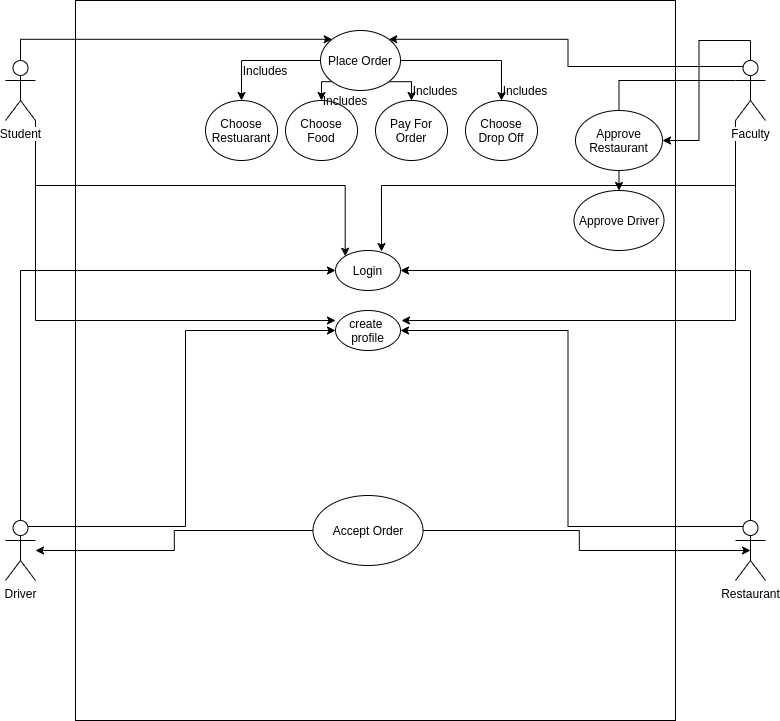

The diagram above was exported from draw.io. Its source (the exported page's mxGraphModel, read from the mxfile embedded in the PNG):
<mxGraphModel dx="1422" dy="717" grid="1" gridSize="10" guides="1" tooltips="1" connect="1" arrows="1" fold="1" page="1" pageScale="1" pageWidth="850" pageHeight="1100" math="0" shadow="0">
  <root>
    <mxCell id="0" />
    <mxCell id="1" parent="0" />
    <mxCell id="dmLatOQaZSQ83xfgF6nz-14" value="" style="rounded=0;whiteSpace=wrap;html=1;" vertex="1" parent="1">
      <mxGeometry x="110" y="20" width="600" height="720" as="geometry" />
    </mxCell>
    <mxCell id="dmLatOQaZSQ83xfgF6nz-26" style="edgeStyle=orthogonalEdgeStyle;rounded=0;orthogonalLoop=1;jettySize=auto;html=1;exitX=1;exitY=1;exitDx=0;exitDy=0;exitPerimeter=0;entryX=0;entryY=0.25;entryDx=0;entryDy=0;entryPerimeter=0;" edge="1" parent="1" source="dmLatOQaZSQ83xfgF6nz-5" target="dmLatOQaZSQ83xfgF6nz-17">
      <mxGeometry relative="1" as="geometry" />
    </mxCell>
    <mxCell id="dmLatOQaZSQ83xfgF6nz-28" style="edgeStyle=orthogonalEdgeStyle;rounded=0;orthogonalLoop=1;jettySize=auto;html=1;exitX=0.5;exitY=0;exitDx=0;exitDy=0;exitPerimeter=0;entryX=0;entryY=0;entryDx=0;entryDy=0;" edge="1" parent="1" source="dmLatOQaZSQ83xfgF6nz-5" target="dmLatOQaZSQ83xfgF6nz-18">
      <mxGeometry relative="1" as="geometry" />
    </mxCell>
    <mxCell id="dmLatOQaZSQ83xfgF6nz-30" style="edgeStyle=orthogonalEdgeStyle;rounded=0;orthogonalLoop=1;jettySize=auto;html=1;exitX=1;exitY=1;exitDx=0;exitDy=0;exitPerimeter=0;entryX=0;entryY=0;entryDx=0;entryDy=0;" edge="1" parent="1" source="dmLatOQaZSQ83xfgF6nz-5" target="dmLatOQaZSQ83xfgF6nz-16">
      <mxGeometry relative="1" as="geometry" />
    </mxCell>
    <mxCell id="dmLatOQaZSQ83xfgF6nz-5" value="Student" style="shape=umlActor;verticalLabelPosition=bottom;labelBackgroundColor=#ffffff;verticalAlign=top;html=1;outlineConnect=0;" vertex="1" parent="1">
      <mxGeometry x="40" y="80" width="30" height="60" as="geometry" />
    </mxCell>
    <mxCell id="dmLatOQaZSQ83xfgF6nz-23" style="edgeStyle=orthogonalEdgeStyle;rounded=0;orthogonalLoop=1;jettySize=auto;html=1;exitX=0.75;exitY=0.1;exitDx=0;exitDy=0;exitPerimeter=0;entryX=0;entryY=0.5;entryDx=0;entryDy=0;" edge="1" parent="1" source="dmLatOQaZSQ83xfgF6nz-11" target="dmLatOQaZSQ83xfgF6nz-17">
      <mxGeometry relative="1" as="geometry" />
    </mxCell>
    <mxCell id="dmLatOQaZSQ83xfgF6nz-32" style="edgeStyle=orthogonalEdgeStyle;rounded=0;orthogonalLoop=1;jettySize=auto;html=1;exitX=0.5;exitY=0;exitDx=0;exitDy=0;exitPerimeter=0;entryX=0;entryY=0.5;entryDx=0;entryDy=0;" edge="1" parent="1" source="dmLatOQaZSQ83xfgF6nz-11" target="dmLatOQaZSQ83xfgF6nz-16">
      <mxGeometry relative="1" as="geometry" />
    </mxCell>
    <mxCell id="dmLatOQaZSQ83xfgF6nz-11" value="Driver" style="shape=umlActor;verticalLabelPosition=bottom;labelBackgroundColor=#ffffff;verticalAlign=top;html=1;outlineConnect=0;" vertex="1" parent="1">
      <mxGeometry x="40" y="540" width="30" height="60" as="geometry" />
    </mxCell>
    <mxCell id="dmLatOQaZSQ83xfgF6nz-25" style="edgeStyle=orthogonalEdgeStyle;rounded=0;orthogonalLoop=1;jettySize=auto;html=1;exitX=0;exitY=1;exitDx=0;exitDy=0;exitPerimeter=0;entryX=1.015;entryY=0.25;entryDx=0;entryDy=0;entryPerimeter=0;" edge="1" parent="1" source="dmLatOQaZSQ83xfgF6nz-12" target="dmLatOQaZSQ83xfgF6nz-17">
      <mxGeometry relative="1" as="geometry" />
    </mxCell>
    <mxCell id="dmLatOQaZSQ83xfgF6nz-27" style="edgeStyle=orthogonalEdgeStyle;rounded=0;orthogonalLoop=1;jettySize=auto;html=1;exitX=0.5;exitY=0;exitDx=0;exitDy=0;exitPerimeter=0;entryX=1;entryY=0.5;entryDx=0;entryDy=0;" edge="1" parent="1" source="dmLatOQaZSQ83xfgF6nz-12" target="dmLatOQaZSQ83xfgF6nz-19">
      <mxGeometry relative="1" as="geometry" />
    </mxCell>
    <mxCell id="dmLatOQaZSQ83xfgF6nz-29" style="edgeStyle=orthogonalEdgeStyle;rounded=0;orthogonalLoop=1;jettySize=auto;html=1;exitX=0.25;exitY=0.1;exitDx=0;exitDy=0;exitPerimeter=0;entryX=1;entryY=0;entryDx=0;entryDy=0;" edge="1" parent="1" source="dmLatOQaZSQ83xfgF6nz-12" target="dmLatOQaZSQ83xfgF6nz-18">
      <mxGeometry relative="1" as="geometry" />
    </mxCell>
    <mxCell id="dmLatOQaZSQ83xfgF6nz-31" style="edgeStyle=orthogonalEdgeStyle;rounded=0;orthogonalLoop=1;jettySize=auto;html=1;exitX=0;exitY=1;exitDx=0;exitDy=0;exitPerimeter=0;entryX=0.708;entryY=0.025;entryDx=0;entryDy=0;entryPerimeter=0;" edge="1" parent="1" source="dmLatOQaZSQ83xfgF6nz-12" target="dmLatOQaZSQ83xfgF6nz-16">
      <mxGeometry relative="1" as="geometry" />
    </mxCell>
    <mxCell id="dmLatOQaZSQ83xfgF6nz-49" style="edgeStyle=orthogonalEdgeStyle;rounded=0;orthogonalLoop=1;jettySize=auto;html=1;exitX=0;exitY=0.3333333333333333;exitDx=0;exitDy=0;exitPerimeter=0;" edge="1" parent="1" source="dmLatOQaZSQ83xfgF6nz-12" target="dmLatOQaZSQ83xfgF6nz-48">
      <mxGeometry relative="1" as="geometry" />
    </mxCell>
    <mxCell id="dmLatOQaZSQ83xfgF6nz-12" value="Faculty" style="shape=umlActor;verticalLabelPosition=bottom;labelBackgroundColor=#ffffff;verticalAlign=top;html=1;outlineConnect=0;" vertex="1" parent="1">
      <mxGeometry x="770" y="80" width="30" height="60" as="geometry" />
    </mxCell>
    <mxCell id="dmLatOQaZSQ83xfgF6nz-24" style="edgeStyle=orthogonalEdgeStyle;rounded=0;orthogonalLoop=1;jettySize=auto;html=1;exitX=0.25;exitY=0.1;exitDx=0;exitDy=0;exitPerimeter=0;entryX=1;entryY=0.5;entryDx=0;entryDy=0;" edge="1" parent="1" source="dmLatOQaZSQ83xfgF6nz-13" target="dmLatOQaZSQ83xfgF6nz-17">
      <mxGeometry relative="1" as="geometry" />
    </mxCell>
    <mxCell id="dmLatOQaZSQ83xfgF6nz-33" style="edgeStyle=orthogonalEdgeStyle;rounded=0;orthogonalLoop=1;jettySize=auto;html=1;exitX=0.5;exitY=0;exitDx=0;exitDy=0;exitPerimeter=0;entryX=1;entryY=0.5;entryDx=0;entryDy=0;" edge="1" parent="1" source="dmLatOQaZSQ83xfgF6nz-13" target="dmLatOQaZSQ83xfgF6nz-16">
      <mxGeometry relative="1" as="geometry" />
    </mxCell>
    <mxCell id="dmLatOQaZSQ83xfgF6nz-13" value="Restaurant" style="shape=umlActor;verticalLabelPosition=bottom;labelBackgroundColor=#ffffff;verticalAlign=top;html=1;outlineConnect=0;" vertex="1" parent="1">
      <mxGeometry x="770" y="540" width="30" height="60" as="geometry" />
    </mxCell>
    <mxCell id="dmLatOQaZSQ83xfgF6nz-16" value="Login" style="ellipse;whiteSpace=wrap;html=1;" vertex="1" parent="1">
      <mxGeometry x="370" y="270" width="65" height="40" as="geometry" />
    </mxCell>
    <mxCell id="dmLatOQaZSQ83xfgF6nz-17" value="create&amp;nbsp;&lt;br&gt;profile" style="ellipse;whiteSpace=wrap;html=1;" vertex="1" parent="1">
      <mxGeometry x="370" y="330" width="65" height="40" as="geometry" />
    </mxCell>
    <mxCell id="dmLatOQaZSQ83xfgF6nz-39" style="edgeStyle=orthogonalEdgeStyle;rounded=0;orthogonalLoop=1;jettySize=auto;html=1;exitX=0;exitY=0.5;exitDx=0;exitDy=0;entryX=0.5;entryY=0;entryDx=0;entryDy=0;" edge="1" parent="1" source="dmLatOQaZSQ83xfgF6nz-18" target="dmLatOQaZSQ83xfgF6nz-34">
      <mxGeometry relative="1" as="geometry" />
    </mxCell>
    <mxCell id="dmLatOQaZSQ83xfgF6nz-40" style="edgeStyle=orthogonalEdgeStyle;rounded=0;orthogonalLoop=1;jettySize=auto;html=1;exitX=0;exitY=1;exitDx=0;exitDy=0;entryX=0.5;entryY=0;entryDx=0;entryDy=0;" edge="1" parent="1" source="dmLatOQaZSQ83xfgF6nz-18" target="dmLatOQaZSQ83xfgF6nz-35">
      <mxGeometry relative="1" as="geometry" />
    </mxCell>
    <mxCell id="dmLatOQaZSQ83xfgF6nz-41" style="edgeStyle=orthogonalEdgeStyle;rounded=0;orthogonalLoop=1;jettySize=auto;html=1;exitX=1;exitY=1;exitDx=0;exitDy=0;entryX=0.5;entryY=0;entryDx=0;entryDy=0;" edge="1" parent="1" source="dmLatOQaZSQ83xfgF6nz-18" target="dmLatOQaZSQ83xfgF6nz-38">
      <mxGeometry relative="1" as="geometry" />
    </mxCell>
    <mxCell id="dmLatOQaZSQ83xfgF6nz-42" style="edgeStyle=orthogonalEdgeStyle;rounded=0;orthogonalLoop=1;jettySize=auto;html=1;exitX=1;exitY=0.5;exitDx=0;exitDy=0;entryX=0.5;entryY=0;entryDx=0;entryDy=0;" edge="1" parent="1" source="dmLatOQaZSQ83xfgF6nz-18" target="dmLatOQaZSQ83xfgF6nz-37">
      <mxGeometry relative="1" as="geometry" />
    </mxCell>
    <mxCell id="dmLatOQaZSQ83xfgF6nz-18" value="Place Order" style="ellipse;whiteSpace=wrap;html=1;" vertex="1" parent="1">
      <mxGeometry x="355" y="50" width="80" height="60" as="geometry" />
    </mxCell>
    <mxCell id="dmLatOQaZSQ83xfgF6nz-19" value="Approve Restaurant" style="ellipse;whiteSpace=wrap;html=1;" vertex="1" parent="1">
      <mxGeometry x="610" y="130" width="87" height="60" as="geometry" />
    </mxCell>
    <mxCell id="dmLatOQaZSQ83xfgF6nz-21" style="edgeStyle=orthogonalEdgeStyle;rounded=0;orthogonalLoop=1;jettySize=auto;html=1;exitX=0;exitY=0.5;exitDx=0;exitDy=0;" edge="1" parent="1" source="dmLatOQaZSQ83xfgF6nz-20" target="dmLatOQaZSQ83xfgF6nz-11">
      <mxGeometry relative="1" as="geometry" />
    </mxCell>
    <mxCell id="dmLatOQaZSQ83xfgF6nz-22" style="edgeStyle=orthogonalEdgeStyle;rounded=0;orthogonalLoop=1;jettySize=auto;html=1;exitX=1;exitY=0.5;exitDx=0;exitDy=0;entryX=0.5;entryY=0.5;entryDx=0;entryDy=0;entryPerimeter=0;" edge="1" parent="1" source="dmLatOQaZSQ83xfgF6nz-20" target="dmLatOQaZSQ83xfgF6nz-13">
      <mxGeometry relative="1" as="geometry" />
    </mxCell>
    <mxCell id="dmLatOQaZSQ83xfgF6nz-20" value="Accept Order" style="ellipse;whiteSpace=wrap;html=1;" vertex="1" parent="1">
      <mxGeometry x="347.5" y="515" width="110" height="70" as="geometry" />
    </mxCell>
    <mxCell id="dmLatOQaZSQ83xfgF6nz-34" value="Choose Restuarant" style="ellipse;whiteSpace=wrap;html=1;" vertex="1" parent="1">
      <mxGeometry x="240" y="120" width="72" height="60" as="geometry" />
    </mxCell>
    <mxCell id="dmLatOQaZSQ83xfgF6nz-35" value="Choose Food" style="ellipse;whiteSpace=wrap;html=1;" vertex="1" parent="1">
      <mxGeometry x="320" y="120" width="72" height="60" as="geometry" />
    </mxCell>
    <mxCell id="dmLatOQaZSQ83xfgF6nz-37" value="Choose Drop Off&lt;span style=&quot;color: rgba(0 , 0 , 0 , 0) ; font-family: monospace ; font-size: 0px&quot;&gt;%3CmxGraphModel%3E%3Croot%3E%3CmxCell%20id%3D%220%22%2F%3E%3CmxCell%20id%3D%221%22%20parent%3D%220%22%2F%3E%3CmxCell%20id%3D%222%22%20value%3D%22Choose%20Food%22%20style%3D%22ellipse%3BwhiteSpace%3Dwrap%3Bhtml%3D1%3B%22%20vertex%3D%221%22%20parent%3D%221%22%3E%3CmxGeometry%20x%3D%22320%22%20y%3D%22120%22%20width%3D%2272%22%20height%3D%2260%22%20as%3D%22geometry%22%2F%3E%3C%2FmxCell%3E%3C%2Froot%3E%3C%2FmxGraphModel%3E&lt;/span&gt;" style="ellipse;whiteSpace=wrap;html=1;" vertex="1" parent="1">
      <mxGeometry x="500" y="120" width="72" height="60" as="geometry" />
    </mxCell>
    <mxCell id="dmLatOQaZSQ83xfgF6nz-38" value="Pay For Order" style="ellipse;whiteSpace=wrap;html=1;" vertex="1" parent="1">
      <mxGeometry x="410" y="120" width="72" height="60" as="geometry" />
    </mxCell>
    <mxCell id="dmLatOQaZSQ83xfgF6nz-43" value="Includes" style="text;html=1;strokeColor=none;fillColor=none;align=center;verticalAlign=middle;whiteSpace=wrap;rounded=0;" vertex="1" parent="1">
      <mxGeometry x="280" y="80" width="40" height="20" as="geometry" />
    </mxCell>
    <mxCell id="dmLatOQaZSQ83xfgF6nz-44" value="Includes" style="text;html=1;strokeColor=none;fillColor=none;align=center;verticalAlign=middle;whiteSpace=wrap;rounded=0;" vertex="1" parent="1">
      <mxGeometry x="360" y="110" width="40" height="20" as="geometry" />
    </mxCell>
    <mxCell id="dmLatOQaZSQ83xfgF6nz-45" value="Includes" style="text;html=1;strokeColor=none;fillColor=none;align=center;verticalAlign=middle;whiteSpace=wrap;rounded=0;" vertex="1" parent="1">
      <mxGeometry x="450" y="100" width="40" height="20" as="geometry" />
    </mxCell>
    <mxCell id="dmLatOQaZSQ83xfgF6nz-46" value="Includes" style="text;html=1;strokeColor=none;fillColor=none;align=center;verticalAlign=middle;whiteSpace=wrap;rounded=0;" vertex="1" parent="1">
      <mxGeometry x="540" y="100" width="40" height="20" as="geometry" />
    </mxCell>
    <mxCell id="dmLatOQaZSQ83xfgF6nz-48" value="Approve Driver" style="ellipse;whiteSpace=wrap;html=1;" vertex="1" parent="1">
      <mxGeometry x="608.5" y="210" width="90" height="60" as="geometry" />
    </mxCell>
  </root>
</mxGraphModel>